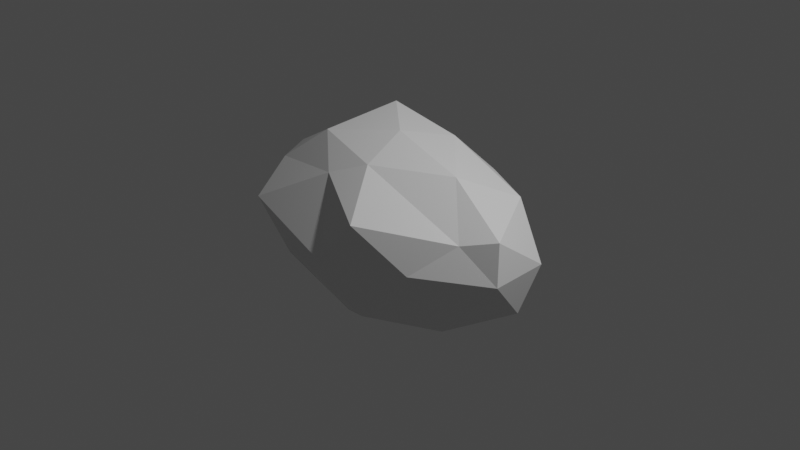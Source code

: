 # Source: Asteroid.blend  (saved by Blender 2.81.16; exported with 4.5.12 LTS)
import bpy
from mathutils import Matrix  # noqa: F401  (used for matrix-valued properties, if any)

bpy.ops.wm.read_factory_settings(use_empty=True)
scene = bpy.context.scene
scene.name = 'Scene'

# ---- collections
col_collection = bpy.data.collections.new('Collection'); scene.collection.children.link(col_collection)

# ---- materials (node trees are filled in below, after node groups)
mat_material = bpy.data.materials.new('Material')
mat_material.alpha_threshold = 0.0
mat_material.use_transparent_shadow = False
mat_material.line_color = (0.0, 0.0, 0.0, 1.0)

# ---- material node trees
mat_material.use_nodes = True; mat_material.node_tree.nodes.clear()
_N = mat_material.node_tree.nodes; _L = mat_material.node_tree.links
n0 = _N.new('ShaderNodeOutputMaterial'); n0.name = 'Material Output'; n0.location = (300, 300)
n1 = _N.new('ShaderNodeBsdfPrincipled'); n1.name = 'Principled BSDF'; n1.location = (10, 300)
n1.distribution = 'GGX'
n1.subsurface_method = 'BURLEY'
n1.inputs[2].default_value = 0.4
n1.inputs[3].default_value = 1.45
n1.inputs[27].default_value = (0.0, 0.0, 0.0, 1.0)
n1.inputs[28].default_value = 1.0
_L.new(n1.outputs[0], n0.inputs[0])
n0.is_active_output = True

# ---- world
world_world = bpy.data.worlds.new('World'); scene.world = world_world
world_world.use_nodes = True; world_world.node_tree.nodes.clear()
_N = world_world.node_tree.nodes; _L = world_world.node_tree.links
n0 = _N.new('ShaderNodeOutputWorld'); n0.name = 'World Output'; n0.location = (300, 300)
n1 = _N.new('ShaderNodeBackground'); n1.name = 'Background'; n1.location = (10, 300)
n1.inputs[0].default_value = (0.05088, 0.05088, 0.05088, 1.0)
_L.new(n1.outputs[0], n0.inputs[0])
n0.is_active_output = True
world_world.color = (0.05088, 0.05088, 0.05088)
world_world.use_sun_shadow = False
world_world.sun_shadow_jitter_overblur = 0.0

# ---- cameras
cam_camera = bpy.data.cameras.new('Camera')
cam_camera.clip_end = 100.0
cam_camera.ortho_scale = 7.314

# ---- lights
light_light = bpy.data.lights.new('Light', 'POINT')
light_light.transmission_factor = 0.0
light_light.energy = 1000.0
light_light.shadow_soft_size = 0.1
light_light.shadow_maximum_resolution = 0.006
light_light.use_absolute_resolution = True

# ---- meshes
me_cube = bpy.data.meshes.new('Cube')
me_cube.from_pydata([(-1.192, -0.5005, 0.4728), (0.5267, -1.102, 0.4876), (1.369, 0.3831, -0.5017), (-0.6039, 1.027, -0.4713), (-1.67, 0.1189, -0.5526), (-0.619, -0.928, -0.2864), (1.114, -0.4933, -0.6262), (-0.0254, 0.02083, -0.997), (-1.183, 0.4758, 0.6038), (0.4663, 0.8943, 0.4252), (1.586, -0.2665, 0.4117), (0.01959, -0.007663, 0.968), (1.61, 0.3128, -0.005306), (1.648, -0.3414, 0.002723), (0.4019, 0.9139, -0.5867), (-1.149, 0.3582, -0.7071), (-0.2628, 0.3256, -0.9697), (-1.061, -0.5502, -0.489), (-1.021, 0.05461, -0.7941), (0.6007, 0.1755, -0.8227), (1.53, 0.1024, -0.489), (0.2549, -0.7424, -0.7307), (0.6959, -0.2768, -0.7625), (-0.2065, -0.5201, -0.9459), (0.1943, -1.218, 0.04488), (0.9827, -0.83, 0.03679), (-1.607, -0.3107, 0.01743), (-1.166, -0.8898, 0.1438), (-1.026, 0.7936, 0.07843), (-1.502, 0.2503, -0.03265), (0.9965, 0.8019, 0.00463), (-0.1099, 0.8634, -0.02628), (1.275, -0.4627, 0.3326), (-0.2927, -0.6625, 0.6203), (-1.462, -0.04421, 0.4483), (-0.413, 0.9005, 0.576), (1.185, 0.4703, 0.4944), (0.1243, -0.5267, 0.7902), (0.8788, -0.1057, 0.7762), (-0.7224, -0.309, 0.8507), (-0.5551, 0.4817, 0.9985), (0.2782, 0.4963, 0.8507)], [], [(6, 20, 13), (7, 16, 19), (7, 18, 16), (7, 23, 18), (6, 22, 20), (7, 22, 23), (5, 21, 24), (4, 17, 26), (3, 15, 28), (2, 14, 30), (6, 13, 25), (5, 24, 27), (4, 26, 29), (3, 28, 31), (2, 30, 12), (1, 32, 37), (0, 33, 39), (8, 34, 40), (9, 35, 41), (10, 36, 38), (38, 41, 11), (38, 36, 41), (36, 9, 41), (41, 40, 11), (41, 35, 40), (35, 8, 40), (40, 39, 11), (40, 34, 39), (34, 0, 39), (39, 37, 11), (39, 33, 37), (33, 1, 37), (37, 38, 11), (37, 32, 38), (32, 10, 38), (12, 36, 10), (12, 30, 36), (30, 9, 36), (31, 35, 9), (31, 28, 35), (28, 8, 35), (29, 34, 8), (29, 26, 34), (26, 0, 34), (27, 33, 0), (27, 24, 33), (24, 1, 33), (25, 32, 1), (25, 13, 32), (13, 10, 32), (30, 31, 9), (30, 14, 31), (14, 3, 31), (28, 29, 8), (28, 15, 29), (15, 4, 29), (26, 27, 0), (26, 17, 27), (17, 5, 27), (24, 25, 1), (24, 21, 25), (21, 6, 25), (23, 21, 5), (23, 22, 21), (22, 6, 21), (20, 19, 2), (20, 22, 19), (22, 7, 19), (18, 17, 4), (18, 23, 17), (23, 5, 17), (16, 15, 3), (16, 18, 15), (18, 4, 15), (19, 14, 2), (19, 16, 14), (16, 3, 14), (13, 12, 10), (13, 20, 12), (20, 2, 12)])
_uv = me_cube.uv_layers.new(name='UVMap')
_uv.uv.foreach_set('vector', [0.0, 0.5507, 0.1008, 0.5424, 0.03022, 0.6355, 0.4705, 0.2769, 0.5267, 0.2348, 0.5145, 0.3814, 0.4705, 0.2769, 0.4821, 0.1094, 0.5267, 0.2348, 0.4705, 0.2769, 0.3725, 0.2504, 0.4821, 0.1094, 0.4072, 0.473, 0.4355, 0.4008, 0.5288, 0.5389, 0.4705, 0.2769, 0.4355, 0.4008, 0.3725, 0.2504, 0.7727, 0.7277, 0.897, 0.8457, 0.7206, 0.8642, 0.8785, 0.4914, 0.8261, 0.6352, 0.7453, 0.5274, 0.99, 0.2613, 1.0, 0.3895, 0.8766, 0.3343, 0.5786, 0.5097, 0.6641, 0.343, 0.6849, 0.4447, 0.9363, 0.9467, 0.8674, 1.0, 0.7893, 0.9451, 0.7727, 0.7277, 0.7206, 0.8642, 0.6849, 0.6382, 0.9606, 0.4835, 0.83, 0.4914, 0.8698, 0.4426, 0.99, 0.2613, 0.8766, 0.3343, 0.8952, 0.1874, 0.1593, 0.5341, 0.2701, 0.6106, 0.1543, 0.6119, 0.2613, 0.3716, 0.1582, 0.4728, 0.1589, 0.28, 0.2526, 0.06824, 0.2178, 0.2193, 0.1571, 0.1325, 0.09761, 0.0317, 0.203, 0.007472, 0.01937, 0.1284, 0.8094, 0.08908, 0.7862, 0.2252, 0.7089, 0.1366, 0.06108, 0.701, 0.2178, 0.6978, 0.1313, 0.7712, 0.06851, 0.3882, 0.0, 0.2665, 0.06749, 0.2411, 0.1313, 0.7712, 0.2178, 0.6978, 0.2701, 0.7761, 0.7692, 0.0, 0.8094, 0.08908, 0.7089, 0.1366, 0.0, 0.2665, 0.01937, 0.1284, 0.06749, 0.2411, 0.7089, 0.1366, 0.7862, 0.2252, 0.6849, 0.2667, 0.7862, 0.2252, 0.7616, 0.3709, 0.6849, 0.2667, 0.01937, 0.1284, 0.1571, 0.1325, 0.06749, 0.2411, 0.01937, 0.1284, 0.203, 0.007472, 0.1571, 0.1325, 0.203, 0.007472, 0.2526, 0.06824, 0.1571, 0.1325, 0.1571, 0.1325, 0.1589, 0.28, 0.06749, 0.2411, 0.1571, 0.1325, 0.2178, 0.2193, 0.1589, 0.28, 0.2178, 0.2193, 0.2613, 0.3716, 0.1589, 0.28, 0.1589, 0.28, 0.06851, 0.3882, 0.06749, 0.2411, 0.1589, 0.28, 0.1582, 0.4728, 0.06851, 0.3882, 0.1582, 0.4728, 0.107, 0.5152, 0.06851, 0.3882, 0.1543, 0.6119, 0.2178, 0.6978, 0.06108, 0.701, 0.1543, 0.6119, 0.2701, 0.6106, 0.2178, 0.6978, 0.8801, 0.01651, 0.8094, 0.08908, 0.7692, 0.0, 0.8952, 0.1874, 0.7862, 0.2252, 0.8094, 0.08908, 0.8952, 0.1874, 0.8766, 0.3343, 0.7862, 0.2252, 0.8766, 0.3343, 0.7616, 0.3709, 0.7862, 0.2252, 0.8698, 0.4426, 0.7634, 0.4474, 0.7616, 0.3709, 0.8698, 0.4426, 0.83, 0.4914, 0.7634, 0.4474, 0.3017, 0.0, 0.2526, 0.06824, 0.203, 0.007472, 0.3484, 0.0917, 0.2178, 0.2193, 0.2526, 0.06824, 0.3484, 0.0917, 0.3484, 0.328, 0.2178, 0.2193, 0.3484, 0.328, 0.2613, 0.3716, 0.2178, 0.2193, 0.2604, 0.4428, 0.1582, 0.4728, 0.2613, 0.3716, 0.2604, 0.4428, 0.1669, 0.5341, 0.1582, 0.4728, 0.1669, 0.5341, 0.107, 0.5152, 0.1582, 0.4728, 0.8801, 0.01651, 0.8952, 0.1874, 0.8094, 0.08908, 0.8801, 0.01651, 1.0, 0.1111, 0.8952, 0.1874, 1.0, 0.1111, 0.99, 0.2613, 0.8952, 0.1874, 0.8766, 0.3343, 0.8698, 0.4426, 0.7616, 0.3709, 0.8766, 0.3343, 1.0, 0.3895, 0.8698, 0.4426, 1.0, 0.3895, 0.9606, 0.4835, 0.8698, 0.4426, 0.3017, 0.0, 0.3484, 0.0917, 0.2526, 0.06824, 0.7453, 0.5274, 0.8261, 0.6352, 0.6849, 0.6382, 0.8261, 0.6352, 0.7727, 0.7277, 0.6849, 0.6382, 0.3484, 0.328, 0.2604, 0.4428, 0.2613, 0.3716, 0.7206, 0.8642, 0.897, 0.8457, 0.7893, 0.9451, 0.897, 0.8457, 0.9363, 0.9467, 0.7893, 0.9451, 0.9366, 0.7638, 0.897, 0.8457, 0.7727, 0.7277, 0.3725, 0.2504, 0.4355, 0.4008, 0.3484, 0.33, 0.4355, 0.4008, 0.4072, 0.473, 0.3484, 0.33, 0.5288, 0.5389, 0.5145, 0.3814, 0.5786, 0.5097, 0.5288, 0.5389, 0.4355, 0.4008, 0.5145, 0.3814, 0.4355, 0.4008, 0.4705, 0.2769, 0.5145, 0.3814, 0.9366, 0.5947, 0.8261, 0.6352, 0.8785, 0.4914, 0.9366, 0.5947, 0.9366, 0.7638, 0.8261, 0.6352, 0.9366, 0.7638, 0.7727, 0.7277, 0.8261, 0.6352, 0.5267, 0.2348, 0.5426, 0.08571, 0.6849, 0.173, 0.5267, 0.2348, 0.4821, 0.1094, 0.5426, 0.08571, 0.4821, 0.1094, 0.5043, 0.0, 0.5426, 0.08571, 0.5145, 0.3814, 0.6641, 0.343, 0.5786, 0.5097, 0.5145, 0.3814, 0.5267, 0.2348, 0.6641, 0.343, 0.5267, 0.2348, 0.6849, 0.173, 0.6641, 0.343, 0.03022, 0.6355, 0.1543, 0.6119, 0.06108, 0.701, 0.03022, 0.6355, 0.1008, 0.5424, 0.1543, 0.6119, 0.1008, 0.5424, 0.1593, 0.5341, 0.1543, 0.6119])
me_cube.materials.append(mat_material)
me_cube.use_remesh_preserve_volume = False
me_cube.use_remesh_preserve_attributes = False
me_cube.use_mirror_vertex_groups = False
me_cube.update()

# ---- objects
ob_cube = bpy.data.objects.new('Cube', me_cube)
ob_light = bpy.data.objects.new('Light', light_light)
ob_camera = bpy.data.objects.new('Camera', cam_camera)

# ---- transforms, parenting, visibility, modifiers, constraints
ob_cube.location = (0.0, 0.0, 0.0)
ob_cube.lock_rotations_4d = False
ob_cube.empty_display_type = 'ARROWS'
ob_cube.lineart.crease_threshold = 0.0
ob_light.location = (4.076, 1.005, 5.904)
ob_light.rotation_euler = (0.6503, 0.05522, 1.866)
ob_light.lock_rotations_4d = False
ob_light.empty_display_type = 'ARROWS'
ob_light.color = (0.0, 0.0, 0.0, 0.0)
ob_light.lineart.crease_threshold = 0.0
ob_camera.location = (7.359, -6.926, 4.958)
ob_camera.rotation_euler = (1.109, 0.0, 0.8149)
ob_camera.lock_rotations_4d = False
ob_camera.empty_display_type = 'ARROWS'
ob_camera.color = (0.0, 0.0, 0.0, 0.0)
ob_camera.display_type = 'WIRE'
ob_camera.lineart.crease_threshold = 0.0

# ---- collection membership
col_collection.objects.link(ob_cube)
col_collection.objects.link(ob_light)
col_collection.objects.link(ob_camera)

# ---- scene / render settings (as saved in the file)
scene.camera = ob_camera
scene.frame_start = 1; scene.frame_end = 250; scene.frame_set(1)
scene.render.engine = 'BLENDER_EEVEE_NEXT'
scene.cycles.use_denoising = False
scene.cycles.samples = 128
scene.cycles.sampling_pattern = 'TABULATED_SOBOL'
scene.cycles.use_adaptive_sampling = False
scene.cycles.use_light_tree = False
scene.view_settings.view_transform = 'Filmic'
bpy.context.view_layer.update()
